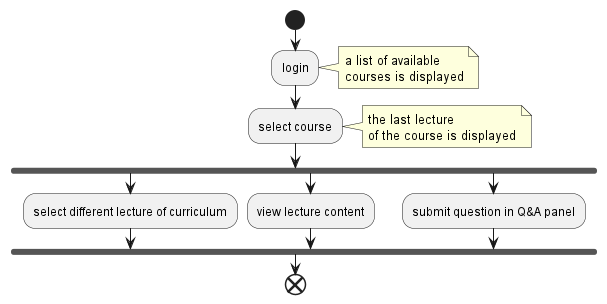

The diagram above was rendered by PlantUML. Its source (embedded in the PNG):
@startuml student-activities

start
:login;
note right
    a list of available
    courses is displayed
end note
:select course;
note right
    the last lecture
    of the course is displayed
end note
fork
    :select different lecture of curriculum;
fork again
    :view lecture content;
fork again
    :submit question in Q&A panel;
end fork
end

@enduml